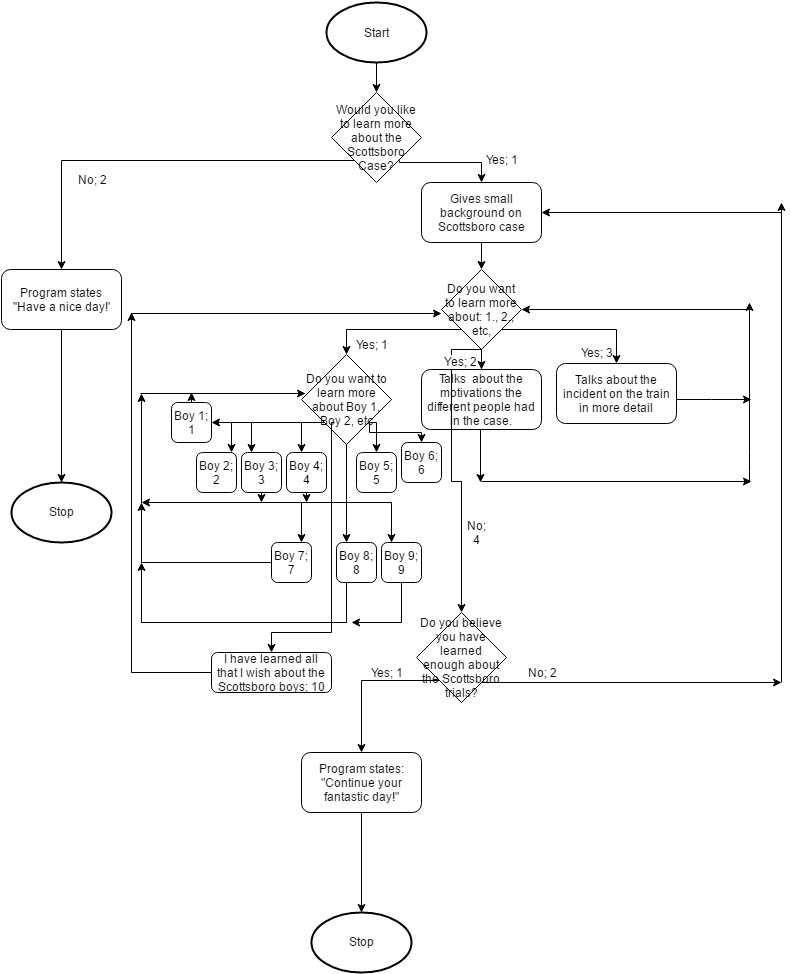

The diagram above was exported from draw.io. Its source (the exported page's mxGraphModel, read from the mxfile embedded in the PNG):
<mxGraphModel dx="872" dy="463" grid="1" gridSize="10" guides="1" tooltips="1" connect="1" arrows="1" fold="1" page="1" pageScale="1" pageWidth="850" pageHeight="1100" background="#ffffff" math="0" shadow="0">
  <root>
    <mxCell id="0" />
    <mxCell id="1" parent="0" />
    <mxCell id="27" style="edgeStyle=orthogonalEdgeStyle;rounded=0;html=1;exitX=0.5;exitY=1;exitPerimeter=0;entryX=0.5;entryY=0;jettySize=auto;orthogonalLoop=1;" edge="1" parent="1" source="3" target="4">
      <mxGeometry relative="1" as="geometry" />
    </mxCell>
    <mxCell id="3" value="Start" style="strokeWidth=2;html=1;shape=mxgraph.flowchart.start_1;whiteSpace=wrap;" vertex="1" parent="1">
      <mxGeometry x="375" y="40" width="100" height="60" as="geometry" />
    </mxCell>
    <mxCell id="26" style="edgeStyle=orthogonalEdgeStyle;rounded=0;html=1;exitX=0;exitY=1;jettySize=auto;orthogonalLoop=1;entryX=0.5;entryY=0;" edge="1" parent="1" source="4" target="2c2e3758f1a22d47-48">
      <mxGeometry relative="1" as="geometry">
        <mxPoint x="290" y="330" as="targetPoint" />
        <Array as="points">
          <mxPoint x="110" y="198" />
        </Array>
      </mxGeometry>
    </mxCell>
    <mxCell id="4" value="Would you like to learn more about the Scottsboro Case?" style="rhombus;whiteSpace=wrap;html=1;" vertex="1" parent="1">
      <mxGeometry x="380" y="130" width="90" height="90" as="geometry" />
    </mxCell>
    <mxCell id="10" value="Yes; 1" style="text;html=1;strokeColor=none;fillColor=none;align=center;verticalAlign=middle;whiteSpace=wrap;" vertex="1" parent="1">
      <mxGeometry x="530" y="187" width="40" height="20" as="geometry" />
    </mxCell>
    <mxCell id="39" style="edgeStyle=orthogonalEdgeStyle;rounded=0;html=1;entryX=0.5;entryY=0;jettySize=auto;orthogonalLoop=1;" edge="1" parent="1" source="18" target="32">
      <mxGeometry relative="1" as="geometry" />
    </mxCell>
    <mxCell id="40" style="edgeStyle=orthogonalEdgeStyle;rounded=0;html=1;exitX=1;exitY=1;entryX=0.5;entryY=0;jettySize=auto;orthogonalLoop=1;" edge="1" parent="1" source="18" target="31">
      <mxGeometry relative="1" as="geometry" />
    </mxCell>
    <mxCell id="18" value="Do you want to learn more about: 1., 2., etc," style="rhombus;whiteSpace=wrap;html=1;" vertex="1" parent="1">
      <mxGeometry x="490" y="307" width="80" height="80" as="geometry" />
    </mxCell>
    <mxCell id="31" value="&lt;span&gt;Talks about the incident on the train in more detail&lt;/span&gt;" style="rounded=1;whiteSpace=wrap;html=1;" vertex="1" parent="1">
      <mxGeometry x="605" y="401" width="120" height="60" as="geometry" />
    </mxCell>
    <mxCell id="32" value="Talks &amp;nbsp;about the motivations the different people had in the case." style="rounded=1;whiteSpace=wrap;html=1;" vertex="1" parent="1">
      <mxGeometry x="470" y="407" width="120" height="60" as="geometry" />
    </mxCell>
    <mxCell id="43" value="Yes; 3" style="text;html=1;strokeColor=none;fillColor=none;align=center;verticalAlign=middle;whiteSpace=wrap;" vertex="1" parent="1">
      <mxGeometry x="625" y="380" width="40" height="20" as="geometry" />
    </mxCell>
    <mxCell id="44" value="2" style="text;html=1;strokeColor=none;fillColor=none;align=center;verticalAlign=middle;whiteSpace=wrap;" vertex="1" parent="1">
      <mxGeometry x="490" y="387" width="40" height="20" as="geometry" />
    </mxCell>
    <mxCell id="2c2e3758f1a22d47-48" value="Program states ''Have a nice day!'" style="rounded=1;whiteSpace=wrap;html=1;" vertex="1" parent="1">
      <mxGeometry x="50" y="307" width="120" height="60" as="geometry" />
    </mxCell>
    <mxCell id="2c2e3758f1a22d47-50" value="Gives small background on Scottsboro case" style="rounded=1;whiteSpace=wrap;html=1;" vertex="1" parent="1">
      <mxGeometry x="470" y="220" width="120" height="60" as="geometry" />
    </mxCell>
    <mxCell id="2c2e3758f1a22d47-51" style="edgeStyle=orthogonalEdgeStyle;rounded=0;html=1;entryX=0.5;entryY=0;jettySize=auto;orthogonalLoop=1;" edge="1" parent="1" source="2c2e3758f1a22d47-50" target="18">
      <mxGeometry relative="1" as="geometry" />
    </mxCell>
    <mxCell id="2c2e3758f1a22d47-52" style="edgeStyle=orthogonalEdgeStyle;rounded=0;html=1;exitX=1;exitY=1;entryX=0.5;entryY=0;jettySize=auto;orthogonalLoop=1;" edge="1" parent="1" source="4" target="2c2e3758f1a22d47-50">
      <mxGeometry relative="1" as="geometry">
        <Array as="points">
          <mxPoint x="448" y="200" />
          <mxPoint x="530" y="200" />
        </Array>
      </mxGeometry>
    </mxCell>
    <mxCell id="2c2e3758f1a22d47-55" value="Yes; 1" style="text;html=1;strokeColor=none;fillColor=none;align=center;verticalAlign=middle;whiteSpace=wrap;" vertex="1" parent="1">
      <mxGeometry x="400" y="372" width="40" height="20" as="geometry" />
    </mxCell>
    <mxCell id="2c2e3758f1a22d47-56" style="edgeStyle=orthogonalEdgeStyle;rounded=0;html=1;jettySize=auto;orthogonalLoop=1;" edge="1" parent="1">
      <mxGeometry relative="1" as="geometry">
        <mxPoint x="395" y="580" as="targetPoint" />
        <mxPoint x="395" y="467" as="sourcePoint" />
      </mxGeometry>
    </mxCell>
    <mxCell id="2c2e3758f1a22d47-61" style="edgeStyle=orthogonalEdgeStyle;rounded=0;html=1;jettySize=auto;orthogonalLoop=1;" edge="1" parent="1">
      <mxGeometry x="529" y="467" as="geometry">
        <mxPoint x="529" y="520" as="targetPoint" />
        <mxPoint x="529" y="467" as="sourcePoint" />
      </mxGeometry>
    </mxCell>
    <mxCell id="2c2e3758f1a22d47-62" value="" style="endArrow=classic;html=1;" edge="1" parent="1">
      <mxGeometry x="426" y="519" width="50" height="50" as="geometry">
        <mxPoint x="530" y="519" as="sourcePoint" />
        <mxPoint x="800" y="519" as="targetPoint" />
      </mxGeometry>
    </mxCell>
    <mxCell id="2c2e3758f1a22d47-63" value="" style="endArrow=classic;html=1;" edge="1" parent="1">
      <mxGeometry x="798" y="340" width="50" height="50" as="geometry">
        <mxPoint x="798" y="519" as="sourcePoint" />
        <mxPoint x="798" y="340" as="targetPoint" />
        <Array as="points">
          <mxPoint x="798" y="499" />
        </Array>
      </mxGeometry>
    </mxCell>
    <mxCell id="2c2e3758f1a22d47-64" value="" style="endArrow=classic;html=1;entryX=1;entryY=0.5;" edge="1" parent="1" target="18">
      <mxGeometry x="800" y="347" width="50" height="50" as="geometry">
        <mxPoint x="800" y="347" as="sourcePoint" />
        <mxPoint x="600" y="347" as="targetPoint" />
      </mxGeometry>
    </mxCell>
    <mxCell id="2c2e3758f1a22d47-65" style="edgeStyle=orthogonalEdgeStyle;rounded=0;html=1;jettySize=auto;orthogonalLoop=1;" edge="1" parent="1" source="31">
      <mxGeometry relative="1" as="geometry">
        <mxPoint x="800" y="437" as="targetPoint" />
        <Array as="points">
          <mxPoint x="760" y="437" />
          <mxPoint x="760" y="437" />
        </Array>
      </mxGeometry>
    </mxCell>
    <mxCell id="2c2e3758f1a22d47-66" style="edgeStyle=orthogonalEdgeStyle;rounded=0;html=1;exitX=0.5;exitY=1;jettySize=auto;orthogonalLoop=1;" edge="1" parent="1" source="18">
      <mxGeometry relative="1" as="geometry">
        <mxPoint x="510" y="650" as="targetPoint" />
        <Array as="points">
          <mxPoint x="500" y="387" />
          <mxPoint x="500" y="519" />
          <mxPoint x="510" y="519" />
        </Array>
      </mxGeometry>
    </mxCell>
    <mxCell id="b88c0d16f6eb8fc-79" value="Yes; 2" style="text;html=1;resizable=0;points=[];align=center;verticalAlign=middle;labelBackgroundColor=#ffffff;" vertex="1" connectable="0" parent="2c2e3758f1a22d47-66">
      <mxGeometry x="-0.8944" y="11" relative="1" as="geometry">
        <mxPoint x="-5" as="offset" />
      </mxGeometry>
    </mxCell>
    <mxCell id="7bf096803f5253bf-44" value="Do you want to learn more about Boy 1, Boy 2, etc" style="rhombus;whiteSpace=wrap;html=1;" vertex="1" parent="1">
      <mxGeometry x="350" y="392" width="90" height="90" as="geometry" />
    </mxCell>
    <mxCell id="b88c0d16f6eb8fc-44" style="edgeStyle=orthogonalEdgeStyle;rounded=0;html=1;exitX=0;exitY=1;jettySize=auto;orthogonalLoop=1;" edge="1" parent="1" source="7bf096803f5253bf-44">
      <mxGeometry relative="1" as="geometry">
        <mxPoint x="260" y="460" as="targetPoint" />
      </mxGeometry>
    </mxCell>
    <mxCell id="b88c0d16f6eb8fc-45" style="edgeStyle=orthogonalEdgeStyle;rounded=0;html=1;exitX=0;exitY=1;jettySize=auto;orthogonalLoop=1;" edge="1" parent="1" source="7bf096803f5253bf-44">
      <mxGeometry relative="1" as="geometry">
        <mxPoint x="280" y="490" as="targetPoint" />
      </mxGeometry>
    </mxCell>
    <mxCell id="b88c0d16f6eb8fc-46" style="edgeStyle=orthogonalEdgeStyle;rounded=0;html=1;exitX=0;exitY=1;jettySize=auto;orthogonalLoop=1;" edge="1" parent="1" source="7bf096803f5253bf-44">
      <mxGeometry relative="1" as="geometry">
        <mxPoint x="300" y="490" as="targetPoint" />
      </mxGeometry>
    </mxCell>
    <mxCell id="b88c0d16f6eb8fc-47" value="Boy 1; 1" style="rounded=1;whiteSpace=wrap;html=1;" vertex="1" parent="1">
      <mxGeometry x="220" y="440" width="40" height="40" as="geometry" />
    </mxCell>
    <mxCell id="b88c0d16f6eb8fc-48" value="Boy 2; 2" style="rounded=1;whiteSpace=wrap;html=1;" vertex="1" parent="1">
      <mxGeometry x="245" y="490" width="40" height="40" as="geometry" />
    </mxCell>
    <mxCell id="b88c0d16f6eb8fc-49" value="Boy 3; 3" style="rounded=1;whiteSpace=wrap;html=1;" vertex="1" parent="1">
      <mxGeometry x="290" y="490" width="40" height="40" as="geometry" />
    </mxCell>
    <mxCell id="b88c0d16f6eb8fc-52" style="edgeStyle=orthogonalEdgeStyle;rounded=0;html=1;exitX=0;exitY=1;jettySize=auto;orthogonalLoop=1;" edge="1" parent="1" source="7bf096803f5253bf-44">
      <mxGeometry relative="1" as="geometry">
        <mxPoint x="350" y="490" as="targetPoint" />
      </mxGeometry>
    </mxCell>
    <mxCell id="b88c0d16f6eb8fc-53" value="Boy 4; 4" style="rounded=1;whiteSpace=wrap;html=1;" vertex="1" parent="1">
      <mxGeometry x="335" y="490" width="40" height="40" as="geometry" />
    </mxCell>
    <mxCell id="b88c0d16f6eb8fc-57" style="edgeStyle=orthogonalEdgeStyle;rounded=0;html=1;exitX=1;exitY=1;jettySize=auto;orthogonalLoop=1;entryX=0.5;entryY=0;" edge="1" parent="1" source="7bf096803f5253bf-44" target="b88c0d16f6eb8fc-58">
      <mxGeometry relative="1" as="geometry">
        <mxPoint x="440" y="470" as="targetPoint" />
        <Array as="points">
          <mxPoint x="418" y="470" />
          <mxPoint x="470" y="470" />
        </Array>
      </mxGeometry>
    </mxCell>
    <mxCell id="b88c0d16f6eb8fc-58" value="Boy 6; 6" style="rounded=1;whiteSpace=wrap;html=1;" vertex="1" parent="1">
      <mxGeometry x="450" y="480" width="40" height="40" as="geometry" />
    </mxCell>
    <mxCell id="b88c0d16f6eb8fc-59" style="edgeStyle=orthogonalEdgeStyle;rounded=0;html=1;exitX=0.5;exitY=1;jettySize=auto;orthogonalLoop=1;" edge="1" parent="1" source="7bf096803f5253bf-44">
      <mxGeometry relative="1" as="geometry">
        <mxPoint x="350" y="580" as="targetPoint" />
        <Array as="points">
          <mxPoint x="395" y="540" />
          <mxPoint x="350" y="540" />
        </Array>
      </mxGeometry>
    </mxCell>
    <mxCell id="b88c0d16f6eb8fc-62" value="Boy 7; 7" style="rounded=1;whiteSpace=wrap;html=1;" vertex="1" parent="1">
      <mxGeometry x="320" y="580" width="40" height="40" as="geometry" />
    </mxCell>
    <mxCell id="b88c0d16f6eb8fc-65" style="edgeStyle=orthogonalEdgeStyle;rounded=0;html=1;exitX=0.5;exitY=1;jettySize=auto;orthogonalLoop=1;" edge="1" parent="1" source="7bf096803f5253bf-44">
      <mxGeometry relative="1" as="geometry">
        <mxPoint x="440" y="580" as="targetPoint" />
        <Array as="points">
          <mxPoint x="395" y="540" />
          <mxPoint x="440" y="540" />
        </Array>
      </mxGeometry>
    </mxCell>
    <mxCell id="b88c0d16f6eb8fc-66" value="Boy 8; 8" style="rounded=1;whiteSpace=wrap;html=1;" vertex="1" parent="1">
      <mxGeometry x="385" y="580" width="40" height="40" as="geometry" />
    </mxCell>
    <mxCell id="b88c0d16f6eb8fc-69" value="Boy 5; 5" style="rounded=1;whiteSpace=wrap;html=1;" vertex="1" parent="1">
      <mxGeometry x="405" y="490" width="40" height="40" as="geometry" />
    </mxCell>
    <mxCell id="b88c0d16f6eb8fc-70" style="edgeStyle=orthogonalEdgeStyle;rounded=0;html=1;exitX=1;exitY=1;entryX=0.5;entryY=0;jettySize=auto;orthogonalLoop=1;" edge="1" parent="1" source="7bf096803f5253bf-44" target="b88c0d16f6eb8fc-69">
      <mxGeometry relative="1" as="geometry" />
    </mxCell>
    <mxCell id="b88c0d16f6eb8fc-71" value="Boy 9; 9" style="rounded=1;whiteSpace=wrap;html=1;" vertex="1" parent="1">
      <mxGeometry x="430" y="580" width="40" height="40" as="geometry" />
    </mxCell>
    <mxCell id="b88c0d16f6eb8fc-75" value="" style="endArrow=classic;html=1;" edge="1" parent="1">
      <mxGeometry width="50" height="50" relative="1" as="geometry">
        <mxPoint x="390" y="540" as="sourcePoint" />
        <mxPoint x="190" y="540" as="targetPoint" />
      </mxGeometry>
    </mxCell>
    <mxCell id="b88c0d16f6eb8fc-76" value="" style="endArrow=classic;html=1;" edge="1" parent="1">
      <mxGeometry x="190" y="362" width="50" height="50" as="geometry">
        <mxPoint x="190" y="541" as="sourcePoint" />
        <mxPoint x="190" y="431" as="targetPoint" />
        <Array as="points" />
      </mxGeometry>
    </mxCell>
    <mxCell id="b88c0d16f6eb8fc-77" value="" style="endArrow=classic;html=1;entryX=0.043;entryY=0.43;entryPerimeter=0;" edge="1" parent="1" target="7bf096803f5253bf-44">
      <mxGeometry x="131" y="431" width="50" height="50" as="geometry">
        <mxPoint x="189" y="431" as="sourcePoint" />
        <mxPoint x="341" y="431" as="targetPoint" />
      </mxGeometry>
    </mxCell>
    <mxCell id="b88c0d16f6eb8fc-78" value="No; 4" style="text;html=1;strokeColor=none;fillColor=none;align=center;verticalAlign=middle;whiteSpace=wrap;" vertex="1" parent="1">
      <mxGeometry x="510" y="560" width="30" height="20" as="geometry" />
    </mxCell>
    <mxCell id="2841f61c3a2f3eab-46" value="Do you believe you have learned enough about the Scottsboro trials?" style="rhombus;whiteSpace=wrap;html=1;" vertex="1" parent="1">
      <mxGeometry x="465" y="650" width="90" height="90" as="geometry" />
    </mxCell>
    <mxCell id="2841f61c3a2f3eab-47" style="edgeStyle=orthogonalEdgeStyle;rounded=0;html=1;exitX=0;exitY=1;jettySize=auto;orthogonalLoop=1;" edge="1" parent="1" source="2841f61c3a2f3eab-46">
      <mxGeometry relative="1" as="geometry">
        <mxPoint x="410" y="790" as="targetPoint" />
      </mxGeometry>
    </mxCell>
    <mxCell id="2841f61c3a2f3eab-48" value="Yes; 1" style="text;html=1;strokeColor=none;fillColor=none;align=center;verticalAlign=middle;whiteSpace=wrap;" vertex="1" parent="1">
      <mxGeometry x="415" y="700" width="40" height="20" as="geometry" />
    </mxCell>
    <mxCell id="2841f61c3a2f3eab-49" value="No; 2" style="text;html=1;strokeColor=none;fillColor=none;align=center;verticalAlign=middle;whiteSpace=wrap;" vertex="1" parent="1">
      <mxGeometry x="568" y="700" width="45" height="20" as="geometry" />
    </mxCell>
    <mxCell id="2841f61c3a2f3eab-53" value="" style="endArrow=classic;html=1;" edge="1" parent="1">
      <mxGeometry width="50" height="50" relative="1" as="geometry">
        <mxPoint x="830" y="720" as="sourcePoint" />
        <mxPoint x="830" y="240" as="targetPoint" />
      </mxGeometry>
    </mxCell>
    <mxCell id="2841f61c3a2f3eab-54" value="" style="endArrow=classic;html=1;entryX=1;entryY=0.5;" edge="1" parent="1" target="2c2e3758f1a22d47-50">
      <mxGeometry width="50" height="50" relative="1" as="geometry">
        <mxPoint x="830" y="250" as="sourcePoint" />
        <mxPoint x="620" y="240" as="targetPoint" />
      </mxGeometry>
    </mxCell>
    <mxCell id="2841f61c3a2f3eab-55" value="&lt;span&gt;Program states: &quot;Continue your fantastic day!&quot;&lt;/span&gt;" style="rounded=1;whiteSpace=wrap;html=1;" vertex="1" parent="1">
      <mxGeometry x="350" y="790" width="120" height="60" as="geometry" />
    </mxCell>
    <mxCell id="49f68d2d4c8964c2-46" value="No; 2" style="text;html=1;strokeColor=none;fillColor=none;align=center;verticalAlign=middle;whiteSpace=wrap;" vertex="1" parent="1">
      <mxGeometry x="120" y="207" width="40" height="20" as="geometry" />
    </mxCell>
    <mxCell id="49f68d2d4c8964c2-48" style="edgeStyle=orthogonalEdgeStyle;rounded=0;html=1;exitX=0;exitY=1;entryX=0.5;entryY=0;jettySize=auto;orthogonalLoop=1;" edge="1" parent="1" source="18" target="7bf096803f5253bf-44">
      <mxGeometry relative="1" as="geometry" />
    </mxCell>
    <mxCell id="49f68d2d4c8964c2-49" style="edgeStyle=orthogonalEdgeStyle;rounded=0;html=1;exitX=0.5;exitY=0;jettySize=auto;orthogonalLoop=1;" edge="1" parent="1" source="b88c0d16f6eb8fc-47">
      <mxGeometry relative="1" as="geometry">
        <mxPoint x="240" y="430" as="targetPoint" />
      </mxGeometry>
    </mxCell>
    <mxCell id="49f68d2d4c8964c2-51" style="edgeStyle=orthogonalEdgeStyle;rounded=0;html=1;exitX=0.5;exitY=1;jettySize=auto;orthogonalLoop=1;" edge="1" parent="1" source="b88c0d16f6eb8fc-49">
      <mxGeometry relative="1" as="geometry">
        <mxPoint x="309.66666666666674" y="539.8333333333334" as="targetPoint" />
      </mxGeometry>
    </mxCell>
    <mxCell id="49f68d2d4c8964c2-52" style="edgeStyle=orthogonalEdgeStyle;rounded=0;html=1;exitX=0.5;exitY=1;jettySize=auto;orthogonalLoop=1;" edge="1" parent="1" source="b88c0d16f6eb8fc-53">
      <mxGeometry relative="1" as="geometry">
        <mxPoint x="354.66666666666674" y="539.8333333333334" as="targetPoint" />
      </mxGeometry>
    </mxCell>
    <mxCell id="49f68d2d4c8964c2-53" style="edgeStyle=orthogonalEdgeStyle;rounded=0;html=1;jettySize=auto;orthogonalLoop=1;" edge="1" parent="1" source="b88c0d16f6eb8fc-62">
      <mxGeometry relative="1" as="geometry">
        <mxPoint x="189.9999999999999" y="540.0000000000001" as="targetPoint" />
      </mxGeometry>
    </mxCell>
    <mxCell id="49f68d2d4c8964c2-55" style="edgeStyle=orthogonalEdgeStyle;rounded=0;html=1;jettySize=auto;orthogonalLoop=1;" edge="1" parent="1" source="b88c0d16f6eb8fc-66">
      <mxGeometry relative="1" as="geometry">
        <mxPoint x="190" y="600" as="targetPoint" />
        <Array as="points">
          <mxPoint x="395" y="660" />
          <mxPoint x="190" y="660" />
        </Array>
      </mxGeometry>
    </mxCell>
    <mxCell id="49f68d2d4c8964c2-56" style="edgeStyle=orthogonalEdgeStyle;rounded=0;html=1;jettySize=auto;orthogonalLoop=1;" edge="1" parent="1" source="b88c0d16f6eb8fc-71">
      <mxGeometry relative="1" as="geometry">
        <mxPoint x="400" y="660" as="targetPoint" />
        <Array as="points">
          <mxPoint x="450" y="660" />
        </Array>
      </mxGeometry>
    </mxCell>
    <mxCell id="49f68d2d4c8964c2-57" value="" style="endArrow=classic;html=1;" edge="1" parent="1">
      <mxGeometry width="50" height="50" relative="1" as="geometry">
        <mxPoint x="530" y="720" as="sourcePoint" />
        <mxPoint x="830" y="720" as="targetPoint" />
      </mxGeometry>
    </mxCell>
    <mxCell id="49f68d2d4c8964c2-58" value="Stop" style="strokeWidth=2;html=1;shape=mxgraph.flowchart.start_1;whiteSpace=wrap;" vertex="1" parent="1">
      <mxGeometry x="360" y="949.5714285714286" width="100" height="60" as="geometry" />
    </mxCell>
    <mxCell id="49f68d2d4c8964c2-60" style="edgeStyle=orthogonalEdgeStyle;rounded=0;html=1;entryX=0.5;entryY=0;entryPerimeter=0;jettySize=auto;orthogonalLoop=1;" edge="1" parent="1" source="2841f61c3a2f3eab-55" target="49f68d2d4c8964c2-58">
      <mxGeometry relative="1" as="geometry" />
    </mxCell>
    <mxCell id="49f68d2d4c8964c2-61" value="Stop" style="strokeWidth=2;html=1;shape=mxgraph.flowchart.start_1;whiteSpace=wrap;" vertex="1" parent="1">
      <mxGeometry x="60" y="519.5714285714286" width="100" height="60" as="geometry" />
    </mxCell>
    <mxCell id="49f68d2d4c8964c2-62" style="edgeStyle=orthogonalEdgeStyle;rounded=0;html=1;entryX=0.5;entryY=0;entryPerimeter=0;jettySize=auto;orthogonalLoop=1;" edge="1" parent="1" source="2c2e3758f1a22d47-48" target="49f68d2d4c8964c2-61">
      <mxGeometry relative="1" as="geometry" />
    </mxCell>
    <mxCell id="26f615eb3b76ad6a-44" value="I have learned all that I wish about the Scottsboro boys; 10" style="rounded=1;whiteSpace=wrap;html=1;" vertex="1" parent="1">
      <mxGeometry x="260" y="690" width="120" height="40" as="geometry" />
    </mxCell>
    <mxCell id="26f615eb3b76ad6a-45" style="edgeStyle=orthogonalEdgeStyle;rounded=0;html=1;exitX=0;exitY=1;entryX=0.5;entryY=0;jettySize=auto;orthogonalLoop=1;" edge="1" parent="1" target="26f615eb3b76ad6a-44">
      <mxGeometry relative="1" as="geometry">
        <mxPoint x="382.51612903225805" y="459.51612903225805" as="sourcePoint" />
        <mxPoint x="329.9892473118279" y="670" as="targetPoint" />
        <Array as="points">
          <mxPoint x="380" y="460" />
          <mxPoint x="380" y="670" />
          <mxPoint x="320" y="670" />
        </Array>
      </mxGeometry>
    </mxCell>
    <mxCell id="26f615eb3b76ad6a-46" style="edgeStyle=orthogonalEdgeStyle;rounded=0;html=1;jettySize=auto;orthogonalLoop=1;" edge="1" parent="1" source="26f615eb3b76ad6a-44">
      <mxGeometry relative="1" as="geometry">
        <mxPoint x="180" y="350" as="targetPoint" />
      </mxGeometry>
    </mxCell>
    <mxCell id="26f615eb3b76ad6a-48" value="" style="endArrow=classic;html=1;" edge="1" parent="1">
      <mxGeometry width="50" height="50" relative="1" as="geometry">
        <mxPoint x="180" y="351" as="sourcePoint" />
        <mxPoint x="490" y="351" as="targetPoint" />
      </mxGeometry>
    </mxCell>
  </root>
</mxGraphModel>